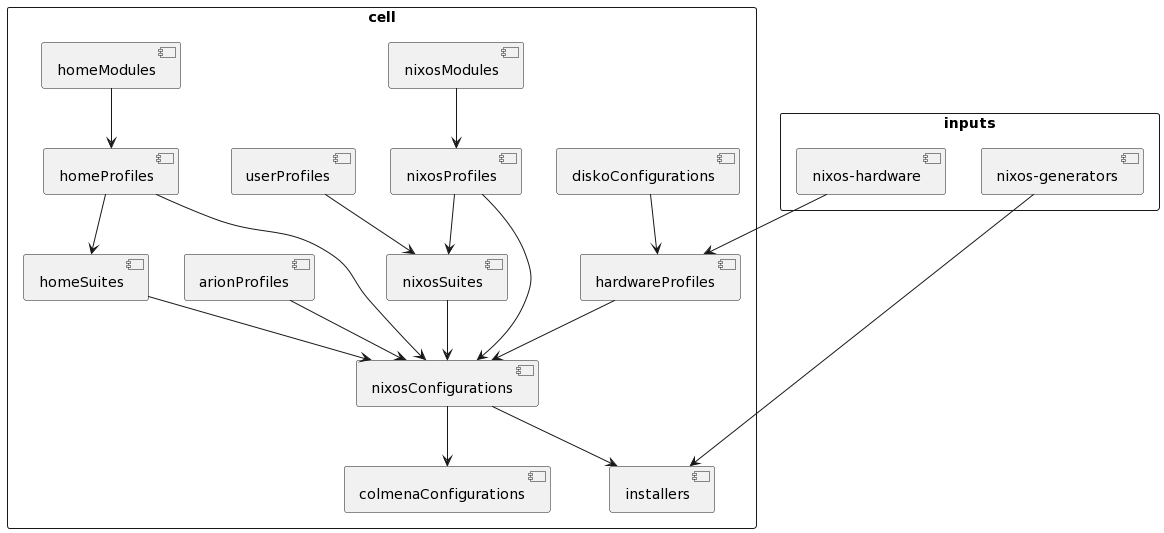

The diagram above was rendered by PlantUML. Its source (embedded in the PNG):
@startuml
rectangle inputs {
component "nixos-hardware" as nixosHardware
component "nixos-generators" as nixosGenerators
}

rectangle cell {
component nixosModules
component homeModules
component hardwareProfiles
component nixosProfiles
component userProfiles
component arionProfiles
component homeProfiles
component nixosSuites
component homeSuites

component nixosConfigurations
component diskoConfigurations
component colmenaConfigurations
component installers
}


nixosHardware --> hardwareProfiles

nixosModules --> nixosProfiles
homeModules --> homeProfiles

nixosProfiles --> nixosSuites
userProfiles --> nixosSuites

hardwareProfiles --> nixosConfigurations
nixosProfiles --> nixosConfigurations
nixosSuites --> nixosConfigurations
homeProfiles --> nixosConfigurations
homeSuites --> nixosConfigurations

homeProfiles --> homeSuites

diskoConfigurations --> hardwareProfiles
arionProfiles --> nixosConfigurations
nixosConfigurations --> colmenaConfigurations
nixosConfigurations --> installers
nixosGenerators --> installers
@enduml